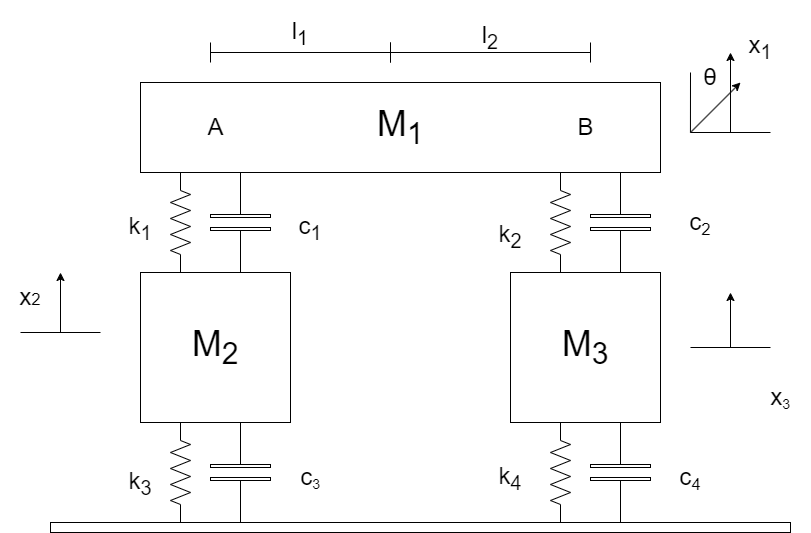

The diagram above was exported from draw.io. Its source (the exported page's mxGraphModel, read from the mxfile embedded in the PNG):
<mxGraphModel dx="1485" dy="689" grid="1" gridSize="10" guides="1" tooltips="1" connect="1" arrows="1" fold="1" page="1" pageScale="1" pageWidth="1100" pageHeight="850" background="none" math="0" shadow="0">
  <root>
    <mxCell id="0" />
    <mxCell id="1" parent="0" />
    <mxCell id="XYQfw37FzSslhCWRQfhH-1" value="&lt;font style=&quot;font-size: 36px;&quot;&gt;M&lt;sub&gt;1&lt;/sub&gt;&lt;/font&gt;" style="rounded=0;whiteSpace=wrap;html=1;" parent="1" vertex="1">
      <mxGeometry x="270" y="170" width="520" height="90" as="geometry" />
    </mxCell>
    <mxCell id="XYQfw37FzSslhCWRQfhH-2" value="" style="pointerEvents=1;verticalLabelPosition=bottom;shadow=0;dashed=0;align=center;html=1;verticalAlign=top;shape=mxgraph.electrical.resistors.resistor_2;fontSize=36;rotation=90;" parent="1" vertex="1">
      <mxGeometry x="260" y="300" width="100" height="20" as="geometry" />
    </mxCell>
    <mxCell id="XYQfw37FzSslhCWRQfhH-4" value="" style="pointerEvents=1;verticalLabelPosition=bottom;shadow=0;dashed=0;align=center;html=1;verticalAlign=top;shape=mxgraph.electrical.capacitors.capacitor_4;fontSize=36;rotation=90;" parent="1" vertex="1">
      <mxGeometry x="320" y="280" width="100" height="60" as="geometry" />
    </mxCell>
    <mxCell id="XYQfw37FzSslhCWRQfhH-5" value="" style="pointerEvents=1;verticalLabelPosition=bottom;shadow=0;dashed=0;align=center;html=1;verticalAlign=top;shape=mxgraph.electrical.resistors.resistor_2;fontSize=36;rotation=90;" parent="1" vertex="1">
      <mxGeometry x="640" y="300" width="100" height="20" as="geometry" />
    </mxCell>
    <mxCell id="XYQfw37FzSslhCWRQfhH-6" value="" style="pointerEvents=1;verticalLabelPosition=bottom;shadow=0;dashed=0;align=center;html=1;verticalAlign=top;shape=mxgraph.electrical.resistors.resistor_2;fontSize=36;rotation=90;" parent="1" vertex="1">
      <mxGeometry x="640" y="550" width="100" height="20" as="geometry" />
    </mxCell>
    <mxCell id="XYQfw37FzSslhCWRQfhH-7" value="" style="pointerEvents=1;verticalLabelPosition=bottom;shadow=0;dashed=0;align=center;html=1;verticalAlign=top;shape=mxgraph.electrical.resistors.resistor_2;fontSize=36;rotation=90;" parent="1" vertex="1">
      <mxGeometry x="260" y="550" width="100" height="20" as="geometry" />
    </mxCell>
    <mxCell id="XYQfw37FzSslhCWRQfhH-8" value="" style="pointerEvents=1;verticalLabelPosition=bottom;shadow=0;dashed=0;align=center;html=1;verticalAlign=top;shape=mxgraph.electrical.capacitors.capacitor_4;fontSize=36;rotation=90;" parent="1" vertex="1">
      <mxGeometry x="700" y="530" width="100" height="60" as="geometry" />
    </mxCell>
    <mxCell id="XYQfw37FzSslhCWRQfhH-9" value="" style="pointerEvents=1;verticalLabelPosition=bottom;shadow=0;dashed=0;align=center;html=1;verticalAlign=top;shape=mxgraph.electrical.capacitors.capacitor_4;fontSize=36;rotation=90;" parent="1" vertex="1">
      <mxGeometry x="320" y="530" width="100" height="60" as="geometry" />
    </mxCell>
    <mxCell id="XYQfw37FzSslhCWRQfhH-10" value="" style="pointerEvents=1;verticalLabelPosition=bottom;shadow=0;dashed=0;align=center;html=1;verticalAlign=top;shape=mxgraph.electrical.capacitors.capacitor_4;fontSize=36;rotation=90;" parent="1" vertex="1">
      <mxGeometry x="700" y="280" width="100" height="60" as="geometry" />
    </mxCell>
    <mxCell id="XYQfw37FzSslhCWRQfhH-11" value="M&lt;sub&gt;2&lt;/sub&gt;" style="rounded=0;whiteSpace=wrap;html=1;fontSize=36;" parent="1" vertex="1">
      <mxGeometry x="270" y="360" width="150" height="150" as="geometry" />
    </mxCell>
    <mxCell id="XYQfw37FzSslhCWRQfhH-12" value="M&lt;sub&gt;3&lt;/sub&gt;" style="rounded=0;whiteSpace=wrap;html=1;fontSize=36;" parent="1" vertex="1">
      <mxGeometry x="640" y="360" width="150" height="150" as="geometry" />
    </mxCell>
    <mxCell id="XYQfw37FzSslhCWRQfhH-32" value="" style="rounded=0;whiteSpace=wrap;html=1;fontSize=36;" parent="1" vertex="1">
      <mxGeometry x="180" y="610" width="740" height="10" as="geometry" />
    </mxCell>
    <mxCell id="XYQfw37FzSslhCWRQfhH-34" value="&lt;font style=&quot;font-size: 24px;&quot;&gt;k&lt;sub&gt;1&lt;/sub&gt;&lt;/font&gt;" style="text;html=1;strokeColor=none;fillColor=none;align=center;verticalAlign=middle;whiteSpace=wrap;rounded=0;fontSize=36;" parent="1" vertex="1">
      <mxGeometry x="240" y="295" width="60" height="30" as="geometry" />
    </mxCell>
    <mxCell id="XYQfw37FzSslhCWRQfhH-35" value="&lt;font style=&quot;font-size: 24px;&quot;&gt;k&lt;sub&gt;4&lt;/sub&gt;&lt;/font&gt;" style="text;html=1;strokeColor=none;fillColor=none;align=center;verticalAlign=middle;whiteSpace=wrap;rounded=0;fontSize=36;" parent="1" vertex="1">
      <mxGeometry x="610" y="545" width="60" height="30" as="geometry" />
    </mxCell>
    <mxCell id="XYQfw37FzSslhCWRQfhH-36" value="&lt;span style=&quot;font-size: 24px;&quot;&gt;k&lt;sub&gt;3&lt;/sub&gt;&lt;/span&gt;" style="text;html=1;strokeColor=none;fillColor=none;align=center;verticalAlign=middle;whiteSpace=wrap;rounded=0;fontSize=36;" parent="1" vertex="1">
      <mxGeometry x="240" y="550" width="60" height="30" as="geometry" />
    </mxCell>
    <mxCell id="XYQfw37FzSslhCWRQfhH-37" value="&lt;font style=&quot;font-size: 24px;&quot;&gt;k&lt;sub&gt;2&lt;/sub&gt;&lt;/font&gt;" style="text;html=1;strokeColor=none;fillColor=none;align=center;verticalAlign=middle;whiteSpace=wrap;rounded=0;fontSize=36;" parent="1" vertex="1">
      <mxGeometry x="610" y="300" width="60" height="35" as="geometry" />
    </mxCell>
    <mxCell id="XYQfw37FzSslhCWRQfhH-39" value="&lt;font style=&quot;font-size: 24px;&quot;&gt;c&lt;sub&gt;1&lt;/sub&gt;&lt;/font&gt;" style="text;html=1;strokeColor=none;fillColor=none;align=center;verticalAlign=middle;whiteSpace=wrap;rounded=0;fontSize=36;" parent="1" vertex="1">
      <mxGeometry x="410" y="295" width="60" height="30" as="geometry" />
    </mxCell>
    <mxCell id="XYQfw37FzSslhCWRQfhH-40" value="&lt;font style=&quot;font-size: 24px;&quot;&gt;c&lt;/font&gt;&lt;font style=&quot;font-size: 20px;&quot;&gt;&lt;sub&gt;4&lt;/sub&gt;&lt;/font&gt;" style="text;html=1;strokeColor=none;fillColor=none;align=center;verticalAlign=middle;whiteSpace=wrap;rounded=0;fontSize=36;" parent="1" vertex="1">
      <mxGeometry x="790" y="545" width="60" height="30" as="geometry" />
    </mxCell>
    <mxCell id="XYQfw37FzSslhCWRQfhH-41" value="&lt;font style=&quot;font-size: 24px;&quot;&gt;c&lt;/font&gt;&lt;font style=&quot;font-size: 16.6667px;&quot;&gt;&lt;sub&gt;3&lt;/sub&gt;&lt;/font&gt;" style="text;html=1;strokeColor=none;fillColor=none;align=center;verticalAlign=middle;whiteSpace=wrap;rounded=0;fontSize=36;" parent="1" vertex="1">
      <mxGeometry x="410" y="545" width="60" height="30" as="geometry" />
    </mxCell>
    <mxCell id="XYQfw37FzSslhCWRQfhH-42" value="&lt;font style=&quot;font-size: 24px;&quot;&gt;c&lt;/font&gt;&lt;font style=&quot;font-size: 20px;&quot;&gt;&lt;sub&gt;2&lt;/sub&gt;&lt;/font&gt;" style="text;html=1;strokeColor=none;fillColor=none;align=center;verticalAlign=middle;whiteSpace=wrap;rounded=0;fontSize=36;" parent="1" vertex="1">
      <mxGeometry x="800" y="290" width="60" height="30" as="geometry" />
    </mxCell>
    <mxCell id="XYQfw37FzSslhCWRQfhH-43" value="" style="endArrow=none;html=1;rounded=0;fontSize=24;" parent="1" edge="1">
      <mxGeometry width="50" height="50" relative="1" as="geometry">
        <mxPoint x="820" y="220" as="sourcePoint" />
        <mxPoint x="900" y="220" as="targetPoint" />
      </mxGeometry>
    </mxCell>
    <mxCell id="XYQfw37FzSslhCWRQfhH-44" value="" style="endArrow=classic;html=1;rounded=0;fontSize=24;" parent="1" edge="1">
      <mxGeometry width="50" height="50" relative="1" as="geometry">
        <mxPoint x="860" y="220" as="sourcePoint" />
        <mxPoint x="860" y="140" as="targetPoint" />
      </mxGeometry>
    </mxCell>
    <mxCell id="XYQfw37FzSslhCWRQfhH-45" value="x&lt;sub&gt;1&lt;/sub&gt;" style="text;html=1;strokeColor=none;fillColor=none;align=center;verticalAlign=middle;whiteSpace=wrap;rounded=0;fontSize=24;" parent="1" vertex="1">
      <mxGeometry x="860" y="120" width="60" height="30" as="geometry" />
    </mxCell>
    <mxCell id="XYQfw37FzSslhCWRQfhH-49" value="" style="endArrow=none;html=1;rounded=0;fontSize=24;" parent="1" edge="1">
      <mxGeometry width="50" height="50" relative="1" as="geometry">
        <mxPoint x="820" y="435" as="sourcePoint" />
        <mxPoint x="900" y="435" as="targetPoint" />
      </mxGeometry>
    </mxCell>
    <mxCell id="XYQfw37FzSslhCWRQfhH-50" value="" style="endArrow=classic;html=1;rounded=0;fontSize=24;" parent="1" edge="1">
      <mxGeometry width="50" height="50" relative="1" as="geometry">
        <mxPoint x="860" y="435" as="sourcePoint" />
        <mxPoint x="860" y="380" as="targetPoint" />
      </mxGeometry>
    </mxCell>
    <mxCell id="XYQfw37FzSslhCWRQfhH-51" value="x&lt;span style=&quot;font-size: 16.6667px;&quot;&gt;&lt;sub&gt;3&lt;/sub&gt;&lt;/span&gt;" style="text;html=1;strokeColor=none;fillColor=none;align=center;verticalAlign=middle;whiteSpace=wrap;rounded=0;fontSize=24;" parent="1" vertex="1">
      <mxGeometry x="880" y="470" width="60" height="30" as="geometry" />
    </mxCell>
    <mxCell id="XYQfw37FzSslhCWRQfhH-52" value="" style="endArrow=none;html=1;rounded=0;fontSize=24;" parent="1" edge="1">
      <mxGeometry width="50" height="50" relative="1" as="geometry">
        <mxPoint x="150" y="420" as="sourcePoint" />
        <mxPoint x="230" y="420" as="targetPoint" />
      </mxGeometry>
    </mxCell>
    <mxCell id="XYQfw37FzSslhCWRQfhH-53" value="" style="endArrow=classic;html=1;rounded=0;fontSize=24;" parent="1" edge="1">
      <mxGeometry width="50" height="50" relative="1" as="geometry">
        <mxPoint x="190" y="420" as="sourcePoint" />
        <mxPoint x="190" y="360" as="targetPoint" />
      </mxGeometry>
    </mxCell>
    <mxCell id="XYQfw37FzSslhCWRQfhH-54" value="x&lt;span style=&quot;font-size: 16.6667px;&quot;&gt;2&lt;/span&gt;" style="text;html=1;strokeColor=none;fillColor=none;align=center;verticalAlign=middle;whiteSpace=wrap;rounded=0;fontSize=24;" parent="1" vertex="1">
      <mxGeometry x="130" y="370" width="60" height="30" as="geometry" />
    </mxCell>
    <mxCell id="sUqH4g3ig18qYlQ6SfcD-1" value="" style="endArrow=none;html=1;rounded=0;" parent="1" edge="1">
      <mxGeometry width="50" height="50" relative="1" as="geometry">
        <mxPoint x="819.94" y="220" as="sourcePoint" />
        <mxPoint x="820" y="160" as="targetPoint" />
      </mxGeometry>
    </mxCell>
    <mxCell id="sUqH4g3ig18qYlQ6SfcD-7" value="" style="endArrow=classic;html=1;rounded=0;" parent="1" edge="1">
      <mxGeometry width="50" height="50" relative="1" as="geometry">
        <mxPoint x="820" y="220" as="sourcePoint" />
        <mxPoint x="870" y="170" as="targetPoint" />
      </mxGeometry>
    </mxCell>
    <mxCell id="sUqH4g3ig18qYlQ6SfcD-8" value="&lt;font style=&quot;font-size: 24px;&quot;&gt;θ&lt;/font&gt;" style="text;html=1;strokeColor=none;fillColor=none;align=center;verticalAlign=middle;whiteSpace=wrap;rounded=0;" parent="1" vertex="1">
      <mxGeometry x="810" y="150" width="60" height="30" as="geometry" />
    </mxCell>
    <mxCell id="sUqH4g3ig18qYlQ6SfcD-16" value="" style="endArrow=none;html=1;rounded=0;" parent="1" edge="1">
      <mxGeometry width="50" height="50" relative="1" as="geometry">
        <mxPoint x="860" y="220" as="sourcePoint" />
        <mxPoint x="860" y="180" as="targetPoint" />
      </mxGeometry>
    </mxCell>
    <mxCell id="J2IldojKD-HGkg5T1Qar-1" value="" style="shape=crossbar;whiteSpace=wrap;html=1;rounded=1;" parent="1" vertex="1">
      <mxGeometry x="340" y="130" width="180" height="20" as="geometry" />
    </mxCell>
    <mxCell id="J2IldojKD-HGkg5T1Qar-3" value="" style="shape=crossbar;whiteSpace=wrap;html=1;rounded=1;" parent="1" vertex="1">
      <mxGeometry x="520" y="130" width="200" height="20" as="geometry" />
    </mxCell>
    <mxCell id="J2IldojKD-HGkg5T1Qar-4" value="&lt;span style=&quot;font-size: 24px;&quot;&gt;l&lt;sub&gt;1&lt;/sub&gt;&lt;/span&gt;" style="text;html=1;strokeColor=none;fillColor=none;align=center;verticalAlign=middle;whiteSpace=wrap;rounded=0;fontSize=36;" parent="1" vertex="1">
      <mxGeometry x="400" y="100" width="60" height="30" as="geometry" />
    </mxCell>
    <mxCell id="J2IldojKD-HGkg5T1Qar-5" value="&lt;font style=&quot;&quot;&gt;&lt;sub style=&quot;&quot;&gt;&lt;span style=&quot;font-size: 24px;&quot;&gt;l&lt;sub&gt;2&lt;/sub&gt;&lt;/span&gt;&lt;/sub&gt;&lt;/font&gt;" style="text;html=1;strokeColor=none;fillColor=none;align=center;verticalAlign=middle;whiteSpace=wrap;rounded=0;fontSize=36;" parent="1" vertex="1">
      <mxGeometry x="590" y="100" width="60" height="30" as="geometry" />
    </mxCell>
    <mxCell id="X49u4y8V-BDipJHlOCIw-1" value="&lt;font style=&quot;font-size: 24px;&quot;&gt;A&lt;/font&gt;" style="text;html=1;align=center;verticalAlign=middle;resizable=0;points=[];autosize=1;strokeColor=none;fillColor=none;" vertex="1" parent="1">
      <mxGeometry x="325" y="195" width="40" height="40" as="geometry" />
    </mxCell>
    <mxCell id="X49u4y8V-BDipJHlOCIw-2" value="&lt;font style=&quot;font-size: 24px;&quot;&gt;B&lt;/font&gt;" style="text;html=1;align=center;verticalAlign=middle;resizable=0;points=[];autosize=1;strokeColor=none;fillColor=none;" vertex="1" parent="1">
      <mxGeometry x="695" y="195" width="40" height="40" as="geometry" />
    </mxCell>
  </root>
</mxGraphModel>